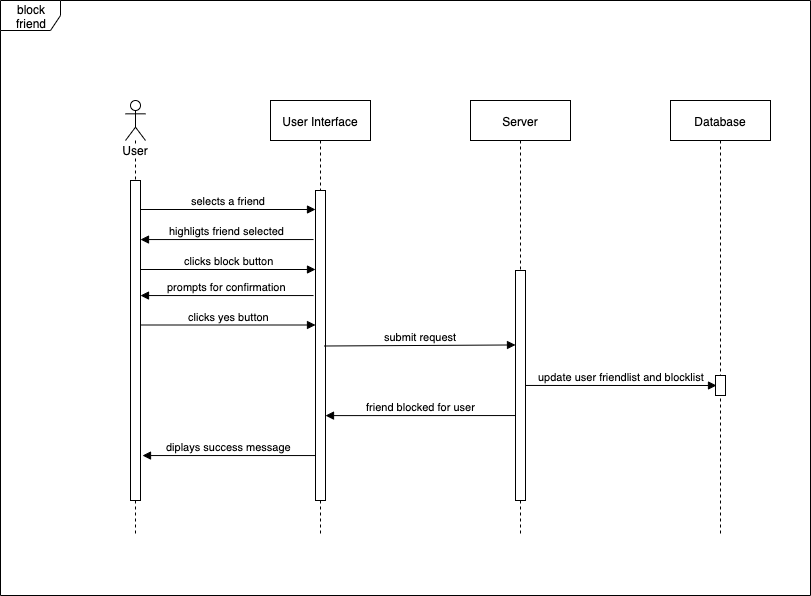

The diagram above was exported from draw.io. Its source (the exported page's mxGraphModel, read from the mxfile embedded in the PNG):
<mxGraphModel dx="858" dy="396" grid="1" gridSize="10" guides="1" tooltips="1" connect="1" arrows="1" fold="1" page="1" pageScale="1" pageWidth="827" pageHeight="1169" math="0" shadow="0">
  <root>
    <mxCell id="0" />
    <mxCell id="1" parent="0" />
    <mxCell id="aeaTuu6fJMMcvKC9drHl-80" value="Server" style="shape=umlLifeline;perimeter=lifelinePerimeter;whiteSpace=wrap;html=1;container=1;collapsible=0;recursiveResize=0;outlineConnect=0;" parent="1" vertex="1">
      <mxGeometry x="478" y="125" width="100" height="435" as="geometry" />
    </mxCell>
    <mxCell id="aeaTuu6fJMMcvKC9drHl-81" value="" style="html=1;points=[];perimeter=orthogonalPerimeter;" parent="aeaTuu6fJMMcvKC9drHl-80" vertex="1">
      <mxGeometry x="45" y="170" width="10" height="230" as="geometry" />
    </mxCell>
    <mxCell id="aeaTuu6fJMMcvKC9drHl-78" value="User Interface" style="shape=umlLifeline;perimeter=lifelinePerimeter;whiteSpace=wrap;html=1;container=1;collapsible=0;recursiveResize=0;outlineConnect=0;" parent="1" vertex="1">
      <mxGeometry x="278" y="125" width="100" height="435" as="geometry" />
    </mxCell>
    <mxCell id="aeaTuu6fJMMcvKC9drHl-79" value="" style="html=1;points=[];perimeter=orthogonalPerimeter;" parent="aeaTuu6fJMMcvKC9drHl-78" vertex="1">
      <mxGeometry x="45" y="90" width="10" height="310" as="geometry" />
    </mxCell>
    <mxCell id="aeaTuu6fJMMcvKC9drHl-83" value="Database" style="shape=umlLifeline;perimeter=lifelinePerimeter;whiteSpace=wrap;html=1;container=1;collapsible=0;recursiveResize=0;outlineConnect=0;" parent="1" vertex="1">
      <mxGeometry x="678" y="125" width="100" height="435" as="geometry" />
    </mxCell>
    <mxCell id="aeaTuu6fJMMcvKC9drHl-84" value="" style="html=1;points=[];perimeter=orthogonalPerimeter;" parent="aeaTuu6fJMMcvKC9drHl-83" vertex="1">
      <mxGeometry x="45" y="275" width="10" height="20" as="geometry" />
    </mxCell>
    <mxCell id="aeaTuu6fJMMcvKC9drHl-85" value="selects a friend" style="html=1;verticalAlign=bottom;endArrow=block;" parent="1" edge="1">
      <mxGeometry width="80" relative="1" as="geometry">
        <mxPoint x="148" y="234" as="sourcePoint" />
        <mxPoint x="323" y="234" as="targetPoint" />
      </mxGeometry>
    </mxCell>
    <mxCell id="aeaTuu6fJMMcvKC9drHl-86" value="clicks block button" style="html=1;verticalAlign=bottom;endArrow=block;" parent="1" edge="1">
      <mxGeometry width="80" relative="1" as="geometry">
        <mxPoint x="148" y="294" as="sourcePoint" />
        <mxPoint x="323" y="294" as="targetPoint" />
      </mxGeometry>
    </mxCell>
    <mxCell id="aeaTuu6fJMMcvKC9drHl-87" value="highligts friend selected" style="html=1;verticalAlign=bottom;endArrow=block;exitX=-0.2;exitY=0.345;exitDx=0;exitDy=0;exitPerimeter=0;" parent="1" edge="1">
      <mxGeometry width="80" relative="1" as="geometry">
        <mxPoint x="321" y="264.04999999999995" as="sourcePoint" />
        <mxPoint x="148" y="264.04999999999995" as="targetPoint" />
      </mxGeometry>
    </mxCell>
    <mxCell id="aeaTuu6fJMMcvKC9drHl-88" value="submit request" style="html=1;verticalAlign=bottom;endArrow=block;entryX=0.1;entryY=0.158;entryDx=0;entryDy=0;entryPerimeter=0;" parent="1" edge="1">
      <mxGeometry width="80" relative="1" as="geometry">
        <mxPoint x="332" y="370.5" as="sourcePoint" />
        <mxPoint x="523" y="369.46000000000004" as="targetPoint" />
      </mxGeometry>
    </mxCell>
    <mxCell id="aeaTuu6fJMMcvKC9drHl-92" value="update user friendlist and blocklist" style="html=1;verticalAlign=bottom;endArrow=block;exitX=1;exitY=0.883;exitDx=0;exitDy=0;exitPerimeter=0;entryX=0.1;entryY=0.575;entryDx=0;entryDy=0;entryPerimeter=0;" parent="1" edge="1">
      <mxGeometry width="80" relative="1" as="geometry">
        <mxPoint x="533" y="409.96000000000004" as="sourcePoint" />
        <mxPoint x="724" y="410" as="targetPoint" />
      </mxGeometry>
    </mxCell>
    <mxCell id="aeaTuu6fJMMcvKC9drHl-93" value="User" style="shape=umlLifeline;participant=umlActor;perimeter=lifelinePerimeter;whiteSpace=wrap;html=1;container=1;collapsible=0;recursiveResize=0;verticalAlign=top;spacingTop=36;labelBackgroundColor=#ffffff;outlineConnect=0;" parent="1" vertex="1">
      <mxGeometry x="133" y="125" width="20" height="435" as="geometry" />
    </mxCell>
    <mxCell id="aeaTuu6fJMMcvKC9drHl-94" value="" style="html=1;points=[];perimeter=orthogonalPerimeter;" parent="aeaTuu6fJMMcvKC9drHl-93" vertex="1">
      <mxGeometry x="5" y="80" width="10" height="320" as="geometry" />
    </mxCell>
    <mxCell id="aeaTuu6fJMMcvKC9drHl-95" value="friend blocked for user" style="html=1;verticalAlign=bottom;endArrow=block;exitX=-0.2;exitY=0.345;exitDx=0;exitDy=0;exitPerimeter=0;entryX=1;entryY=0.905;entryDx=0;entryDy=0;entryPerimeter=0;" parent="1" edge="1">
      <mxGeometry width="80" relative="1" as="geometry">
        <mxPoint x="523" y="440.04999999999995" as="sourcePoint" />
        <mxPoint x="333" y="440.0999999999999" as="targetPoint" />
      </mxGeometry>
    </mxCell>
    <mxCell id="aeaTuu6fJMMcvKC9drHl-96" value="diplays success message" style="html=1;verticalAlign=bottom;endArrow=block;exitX=-0.2;exitY=0.345;exitDx=0;exitDy=0;exitPerimeter=0;" parent="1" edge="1">
      <mxGeometry width="80" relative="1" as="geometry">
        <mxPoint x="323" y="480.04999999999995" as="sourcePoint" />
        <mxPoint x="150" y="480.04999999999995" as="targetPoint" />
      </mxGeometry>
    </mxCell>
    <mxCell id="SvX1xTkhEQwu-G-6-uBb-7" value="prompts for confirmation" style="html=1;verticalAlign=bottom;endArrow=block;exitX=-0.2;exitY=0.345;exitDx=0;exitDy=0;exitPerimeter=0;" parent="1" edge="1">
      <mxGeometry width="80" relative="1" as="geometry">
        <mxPoint x="321" y="320.04999999999995" as="sourcePoint" />
        <mxPoint x="148" y="320.04999999999995" as="targetPoint" />
      </mxGeometry>
    </mxCell>
    <mxCell id="SvX1xTkhEQwu-G-6-uBb-8" value="clicks yes button" style="html=1;verticalAlign=bottom;endArrow=block;" parent="1" edge="1">
      <mxGeometry width="80" relative="1" as="geometry">
        <mxPoint x="148" y="349.5" as="sourcePoint" />
        <mxPoint x="323" y="349.5" as="targetPoint" />
      </mxGeometry>
    </mxCell>
    <mxCell id="aeaTuu6fJMMcvKC9drHl-103" value="block friend" style="shape=umlFrame;whiteSpace=wrap;html=1;" parent="1" vertex="1">
      <mxGeometry x="8" y="25" width="810" height="595" as="geometry" />
    </mxCell>
  </root>
</mxGraphModel>